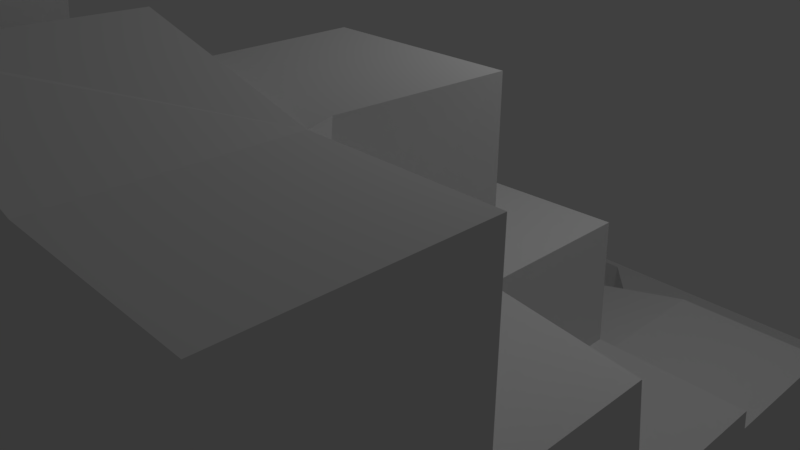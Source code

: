 # Source: 1-1_Geometry.blend  (saved by Blender 2.79.0; exported with 4.5.12 LTS)
import bpy
from mathutils import Matrix  # noqa: F401  (used for matrix-valued properties, if any)

bpy.ops.wm.read_factory_settings(use_empty=True)
scene = bpy.context.scene
scene.name = 'Scene'

# ---- collections
col_collection_1 = bpy.data.collections.new('Collection 1'); scene.collection.children.link(col_collection_1)

# ---- world
world_world = bpy.data.worlds.new('World'); scene.world = world_world
world_world.color = (0.05088, 0.05088, 0.05088)
world_world.use_sun_shadow = False
world_world.sun_shadow_jitter_overblur = 0.0
world_world.cycles.sampling_method = 'MANUAL'

# ---- cameras
cam_camera = bpy.data.cameras.new('Camera')
cam_camera.clip_end = 100.0
cam_camera.lens = 35.0
cam_camera.sensor_width = 32.0
cam_camera.sensor_height = 18.0
cam_camera.ortho_scale = 7.314
cam_camera.dof.focus_distance = 0.0
cam_camera.dof.aperture_fstop = 128.0

# ---- lights
light_lamp = bpy.data.lights.new('Lamp', 'POINT')
light_lamp.transmission_factor = 0.0
light_lamp.cutoff_distance = 30.0
light_lamp.energy = 100.0
light_lamp.shadow_buffer_clip_start = 1.001
light_lamp.shadow_soft_size = 0.1
light_lamp.shadow_maximum_resolution = 0.006
light_lamp.use_absolute_resolution = True

# ---- meshes
me_plane = bpy.data.meshes.new('Plane')
me_plane.from_pydata([(4.772, 2.842, -1.699), (4.772, 4.842, -1.699), (1.022, 2.842, -1.699), (0.772, 4.842, -1.699), (4.772, 2.842, -2.699), (4.772, 4.842, -2.699), (0.772, 4.842, -2.699), (1.272, 4.176, -1.699), (1.272, 3.509, -1.699), (-1.228, 4.842, -1.699), (-1.228, 4.842, -2.699), (-1.278, 4.176, -2.649), (-1.478, 2.842, -1.699), (-1.728, 4.176, -1.699), (-1.728, 3.509, -1.699), (-5.228, 4.842, -1.699), (-5.228, 2.842, -1.699), (4.772, 3.509, -1.699), (4.772, 4.176, -1.699), (-5.228, 4.176, -1.699), (-5.228, 3.509, -1.699), (-5.228, 4.842, -2.699), (-5.228, 2.842, -2.699), (-5.228, 0.8422, -1.699), (-5.228, 0.8422, -2.699), (-3.353, 2.592, -1.699), (-3.228, 0.8422, -1.699), (-1.478, 2.642, -0.9492), (-1.478, 0.8422, -0.9492), (0.522, 1.342, -1.699), (-0.978, 1.342, -1.699), (0.522, 0.8422, -1.699), (-0.978, 0.8422, -1.699), (-0.978, 2.642, -0.9492), (-0.978, 0.8422, -0.9492), (0.522, 0.3422, 1.301), (-0.978, 0.3422, 1.301), (0.522, 2.642, -0.9492), (0.522, 0.8422, -0.9492), (1.022, 2.642, -0.9492), (1.022, 0.8422, -0.9492), (3.022, 2.642, -0.4492), (3.022, 0.8422, -0.4492), (4.772, 2.642, -0.4492), (4.772, 0.8422, -0.4492), (3.022, 0.7922, -0.1992), (4.772, 0.7922, -0.1992), (3.022, -1.158, -0.1992), (4.772, -1.158, -0.1992), (3.022, 0.6922, 1.301), (3.022, -1.158, 1.301), (1.022, 0.5922, 1.301), (1.022, -1.158, 1.301), (0.522, -1.158, 1.301), (0.522, 0.3422, 1.401), (0.522, -1.158, 1.401), (-0.978, -1.158, 1.301), (-0.978, 0.3422, 1.401), (-0.978, -1.158, 1.401), (-2.978, 0.1422, 1.901), (-2.978, -1.158, 1.901), (-2.978, 0.2422, 1.301), (0.522, -5.158, 1.301), (-0.978, -5.158, 1.301), (-4.978, 0.04223, 1.901), (-4.978, -2.158, 1.901), (-4.978, 0.2422, 1.301), (-2.978, -3.158, 2.201), (-1.228, -1.658, 2.401), (-1.228, -3.158, 2.401), (3.022, -3.158, 1.301), (4.772, -1.408, 1.301), (4.772, -3.158, 1.301), (3.022, -1.158, 3.301), (2.922, -2.858, 3.301), (1.022, -1.158, 3.301), (1.022, -2.958, 3.301), (0.522, -3.158, 1.401), (-0.978, -3.158, 1.401), (-0.978, -3.158, 1.301), (0.522, -3.158, 1.301), (0.522, -5.158, 1.401), (-0.978, -5.158, 1.401), (3.022, -3.158, 3.301), (4.772, -3.158, 3.301), (3.022, -5.158, 3.301), (4.772, -5.158, 3.301), (1.022, -3.158, 3.801), (0.922, -5.158, 3.801), (-0.478, -3.158, 3.801), (-0.278, -5.158, 3.801), (-1.978, -3.508, 3.901), (-1.978, -5.158, 3.901), (-5.228, -3.308, 3.901), (-5.228, -5.158, 3.901), (4.772, -5.158, -1.699), (-5.228, -5.158, -1.699), (-1.228, -5.158, -1.699), (0.772, -5.158, -1.699), (4.772, -5.158, -2.699), (-5.228, -5.158, -2.699), (0.772, 4.742, -1.699), (-1.228, 4.742, -1.699), (0.772, 4.659, -2.649), (-1.228, 4.659, -2.649), (0.822, 4.176, -2.649), (-1.278, 3.676, -2.649), (0.822, 3.676, -2.649), (-1.128, 3.176, -2.649), (0.672, 3.176, -2.649), (-0.903, 2.676, -2.649), (0.447, 2.676, -2.649), (-0.903, 1.426, -2.649), (0.447, 1.426, -2.649), (0.522, -4.908, 1.401), (-0.978, -4.908, 1.401), (0.872, -5.108, 3.801), (-0.303, -4.958, 3.801)], [(52, 53), (115, 90), (114, 88)], [(1, 5, 6, 3), (0, 4, 5, 1, 18, 17), (6, 10, 9, 3), (0, 17, 8, 2), (7, 8, 17, 18), (18, 1, 3, 7), (14, 13, 19, 20), (19, 13, 9, 15), (16, 20, 19, 15, 21, 22), (15, 9, 10, 21), (16, 22, 24, 23), (23, 26, 25, 16), (14, 20, 16, 25, 12), (25, 27, 12), (26, 28, 27, 25), (27, 28, 34, 33), (27, 33, 12), (30, 12, 33), (33, 34, 30), (30, 34, 32), (34, 36, 32), (38, 40, 39, 37), (35, 31, 32, 36), (35, 38, 31), (2, 37, 39), (29, 37, 2), (37, 29, 38), (29, 31, 38), (40, 42, 41, 39), (7, 3, 101), (42, 44, 43, 41), (43, 0, 41), (2, 39, 41), (41, 0, 2), (42, 45, 46, 44), (45, 47, 48, 46), (45, 49, 50, 47), (49, 51, 52, 50), (52, 51, 54, 55), (35, 53, 55, 54), (35, 54, 51), (36, 56, 53, 35), (56, 36, 57, 58), (38, 35, 40), (35, 51, 40), (45, 40, 51, 49), (42, 40, 45), (58, 57, 59, 60), (57, 36, 61), (59, 57, 61), (26, 61, 36), (28, 26, 36), (34, 28, 36), (53, 56, 79, 63, 62, 80), (60, 59, 64, 65), (61, 66, 64, 59), (23, 66, 61, 26), (60, 65, 67), (58, 60, 68), (67, 68, 60), (69, 68, 67), (70, 72, 71, 50), (47, 71, 48), (50, 71, 47), (70, 50, 73, 74), (74, 73, 75, 76), (76, 75, 55, 77), (55, 75, 52), (52, 75, 73, 50), (78, 58, 68, 69), (55, 53, 80, 77), (56, 58, 78, 79), (62, 81, 82, 63), (63, 82, 115), (81, 62, 114), (72, 70, 83, 84), (70, 74, 83), (84, 83, 85, 86), (85, 83, 87, 116, 88), (83, 76, 87), (74, 76, 83), (76, 77, 87), (89, 91, 92, 90, 117), (69, 91, 89), (69, 89, 78), (69, 67, 91), (91, 93, 94, 92), (91, 67, 93), (67, 65, 93), (98, 62, 63, 97), (90, 92, 82), (63, 82, 92, 94, 96, 97), (88, 81, 85), (85, 81, 62, 98, 95, 86), (44, 46, 48, 71, 72, 84, 86, 95, 0, 43), (95, 99, 4, 0), (24, 100, 96, 23), (65, 64, 66, 23, 96, 94, 93), (96, 100, 99, 95, 98, 97), (9, 102, 101, 3), (102, 104, 103, 101), (9, 13, 102), (102, 13, 104), (11, 104, 13), (103, 104, 11, 105), (105, 7, 103), (101, 103, 7), (105, 11, 106, 107), (14, 106, 11, 13), (7, 105, 107, 8), (107, 106, 108, 109), (107, 109, 8), (2, 8, 109), (12, 108, 14), (106, 14, 108), (109, 108, 110, 111), (29, 2, 111), (2, 109, 111), (108, 12, 110), (30, 110, 12), (111, 110, 112, 113), (111, 113, 29), (110, 30, 112), (31, 113, 112, 32), (31, 29, 113), (32, 112, 30), (5, 4, 99, 100, 24, 22, 21, 10, 6), (87, 77, 114, 116), (115, 117, 116, 114), (88, 116, 117, 90), (63, 115, 114, 62), (79, 78, 115, 63), (62, 114, 77, 80), (89, 117, 115, 78), (81, 88, 90, 82)])
me_plane.use_remesh_preserve_volume = False
me_plane.use_remesh_preserve_attributes = False
me_plane.use_mirror_vertex_groups = False
me_plane.update()

# ---- objects
ob_plane = bpy.data.objects.new('Plane', me_plane)
ob_lamp = bpy.data.objects.new('Lamp', light_lamp)
ob_camera = bpy.data.objects.new('Camera', cam_camera)

# ---- transforms, parenting, visibility, modifiers, constraints
ob_plane.location = (0.0, 0.0, 0.0)
ob_plane.lineart.crease_threshold = 0.0
ob_lamp.location = (4.076, 1.005, 5.904)
ob_lamp.rotation_euler = (0.6503, 0.05522, 1.866)
ob_lamp.lock_rotations_4d = False
ob_lamp.empty_display_type = 'ARROWS'
ob_lamp.color = (0.0, 0.0, 0.0, 0.0)
ob_lamp.lineart.crease_threshold = 0.0
ob_camera.location = (7.481, -6.508, 5.344)
ob_camera.rotation_euler = (1.109, 0.0, 0.8149)
ob_camera.lock_rotations_4d = False
ob_camera.empty_display_type = 'ARROWS'
ob_camera.color = (0.0, 0.0, 0.0, 0.0)
ob_camera.display_type = 'WIRE'
ob_camera.lineart.crease_threshold = 0.0

# ---- collection membership
col_collection_1.objects.link(ob_plane)
col_collection_1.objects.link(ob_lamp)
col_collection_1.objects.link(ob_camera)

# ---- scene / render settings (as saved in the file)
scene.camera = ob_camera
scene.frame_start = 1; scene.frame_end = 250; scene.frame_set(1)
scene.render.engine = 'BLENDER_EEVEE_NEXT'
scene.render.resolution_percentage = 50
scene.render.dither_intensity = 0.0
scene.cycles.use_denoising = False
scene.cycles.samples = 128
scene.cycles.sampling_pattern = 'TABULATED_SOBOL'
scene.cycles.use_adaptive_sampling = False
scene.cycles.use_light_tree = False
scene.cycles.blur_glossy = 0.0
scene.cycles.sample_clamp_indirect = 0.0
scene.view_settings.view_transform = 'Standard'
bpy.context.view_layer.update()
